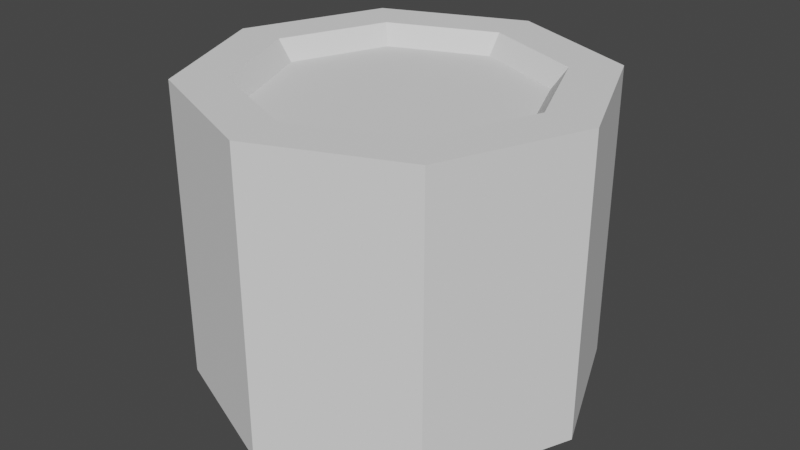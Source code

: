 # Source: searchlight.blend  (saved by Blender 3.5.10; exported with 4.5.12 LTS)
import bpy
from mathutils import Matrix  # noqa: F401  (used for matrix-valued properties, if any)

bpy.ops.wm.read_factory_settings(use_empty=True)
scene = bpy.context.scene
scene.name = 'Scene'

# ---- world
world_world = bpy.data.worlds.new('World'); scene.world = world_world
world_world.use_nodes = True; world_world.node_tree.nodes.clear()
_N = world_world.node_tree.nodes; _L = world_world.node_tree.links
n0 = _N.new('ShaderNodeOutputWorld'); n0.name = 'World Output'; n0.location = (300, 300)
n1 = _N.new('ShaderNodeBackground'); n1.name = 'Background'; n1.location = (10, 300)
n1.inputs[0].default_value = (0.05088, 0.05088, 0.05088, 1.0)
_L.new(n1.outputs[0], n0.inputs[0])
n0.is_active_output = True
world_world.color = (0.05088, 0.05088, 0.05088)
world_world.use_sun_shadow = False
world_world.sun_shadow_jitter_overblur = 0.0

# ---- meshes
me_cylinder = bpy.data.meshes.new('Cylinder')
me_cylinder.from_pydata([(0.0, 1.0, -0.5), (0.0, -0.75, 1.0), (0.0, 1.0, 1.0), (0.5303, -0.5303, 1.0), (0.7071, 0.7071, -0.5), (0.75, 0.0, 1.0), (0.7071, 0.7071, 1.0), (0.5303, 0.5303, 1.0), (1.0, 0.0, -0.5), (0.0, 0.75, 1.0), (1.0, 0.0, 1.0), (-0.5303, 0.5303, 1.0), (0.7071, -0.7071, -0.5), (-0.75, 0.0, 1.0), (0.7071, -0.7071, 1.0), (-0.5303, -0.5303, 1.0), (0.0, -1.0, -0.5), (0.0, 0.0, 0.0), (0.0, -1.0, 1.0), (-0.7071, -0.7071, -0.5), (-0.7071, -0.7071, 1.0), (-1.0, 0.0, -0.5), (-1.0, 0.0, 1.0), (-0.7071, 0.7071, -0.5), (-0.7071, 0.7071, 1.0)], [], [(0, 2, 6, 4), (4, 6, 10, 8), (8, 10, 14, 12), (12, 14, 18, 16), (16, 18, 20, 19), (19, 20, 22, 21), (5, 10, 6, 2, 24, 22, 20, 18, 1, 15, 13, 11, 9, 7), (1, 18, 14, 10, 5, 3), (21, 22, 24, 23), (23, 24, 2, 0), (23, 0, 4, 8, 12, 16, 19, 21), (3, 17, 1), (17, 3, 5), (7, 17, 5), (9, 17, 7), (11, 17, 9), (13, 17, 11), (15, 17, 13), (17, 15, 1)])
_uv = me_cylinder.uv_layers.new(name='UVMap')
_uv.uv.foreach_set('vector', [1.0, 0.5, 1.0, 1.0, 0.875, 1.0, 0.875, 0.5, 0.875, 0.5, 0.875, 1.0, 0.75, 1.0, 0.75, 0.5, 0.75, 0.5, 0.75, 1.0, 0.625, 1.0, 0.625, 0.5, 0.625, 0.5, 0.625, 1.0, 0.5, 1.0, 0.5, 0.5, 0.5, 0.5, 0.5, 1.0, 0.375, 1.0, 0.375, 0.5, 0.375, 0.5, 0.375, 1.0, 0.25, 1.0, 0.25, 0.5, 0.43, 0.25, 0.49, 0.25, 0.4197, 0.4197, 0.25, 0.49, 0.08029, 0.4197, 0.01, 0.25, 0.08029, 0.08029, 0.25, 0.01, 0.25, 0.07, 0.1227, 0.1227, 0.07, 0.25, 0.1227, 0.3773, 0.25, 0.43, 0.3773, 0.3773, 0.25, 0.07, 0.25, 0.01, 0.4197, 0.08029, 0.49, 0.25, 0.43, 0.25, 0.3773, 0.1227, 0.25, 0.5, 0.25, 1.0, 0.125, 1.0, 0.125, 0.5, 0.125, 0.5, 0.125, 1.0, 0.0, 1.0, 0.0, 0.5, 0.5803, 0.4197, 0.75, 0.49, 0.9197, 0.4197, 0.99, 0.25, 0.9197, 0.08029, 0.75, 0.01, 0.5803, 0.08029, 0.51, 0.25, 0.4197, 0.4197, 0.25, 0.25, 0.25, 0.49, 0.25, 0.25, 0.4197, 0.4197, 0.49, 0.25, 0.4197, 0.08029, 0.25, 0.25, 0.49, 0.25, 0.25, 0.01, 0.25, 0.25, 0.4197, 0.08029, 0.08029, 0.08029, 0.25, 0.25, 0.25, 0.01, 0.01, 0.25, 0.25, 0.25, 0.08029, 0.08029, 0.08029, 0.4197, 0.25, 0.25, 0.01, 0.25, 0.25, 0.25, 0.08029, 0.4197, 0.25, 0.49])
me_cylinder.update()
me_cone = bpy.data.meshes.new('Cone')
me_cone.from_pydata([(0.0, 0.75, -1.0), (0.5303, 0.5303, -1.0), (0.75, -4.371e-08, -1.0), (0.5303, -0.5303, -1.0), (0.0, -0.75, -1.0), (-0.5303, -0.5303, -1.0), (-0.75, -4.371e-08, -1.0), (-0.5303, 0.5303, -1.0), (0.0, -4.371e-08, 0.0)], [], [(0, 8, 1), (1, 8, 2), (2, 8, 3), (3, 8, 4), (4, 8, 5), (5, 8, 6), (0, 1, 2, 3, 4, 5, 6, 7), (6, 8, 7), (7, 8, 0)])
_uv = me_cone.uv_layers.new(name='UVMap')
_uv.uv.foreach_set('vector', [0.25, 0.49, 0.25, 0.25, 0.4197, 0.4197, 0.4197, 0.4197, 0.25, 0.25, 0.49, 0.25, 0.49, 0.25, 0.25, 0.25, 0.4197, 0.08029, 0.4197, 0.08029, 0.25, 0.25, 0.25, 0.01, 0.25, 0.01, 0.25, 0.25, 0.08029, 0.08029, 0.08029, 0.08029, 0.25, 0.25, 0.01, 0.25, 0.75, 0.49, 0.9197, 0.4197, 0.99, 0.25, 0.9197, 0.08029, 0.75, 0.01, 0.5803, 0.08029, 0.51, 0.25, 0.5803, 0.4197, 0.01, 0.25, 0.25, 0.25, 0.08029, 0.4197, 0.08029, 0.4197, 0.25, 0.25, 0.25, 0.49])
me_cone.update()

# ---- objects
ob_cylinder = bpy.data.objects.new('Cylinder', me_cylinder)
ob_cone = bpy.data.objects.new('Cone', me_cone)

# ---- transforms, parenting, visibility, modifiers, constraints
ob_cylinder.location = (0.0, 0.0, 0.0)
ob_cone.location = (0.0, 0.0, 0.0)
ob_cone.rotation_euler = (3.142, 0.0, 0.0)
ob_cone.scale = (0.9, 0.9, 0.9)

# ---- collection membership
scene.collection.objects.link(ob_cylinder)
scene.collection.objects.link(ob_cone)

# ---- scene / render settings (as saved in the file)
scene.frame_start = 1; scene.frame_end = 250; scene.frame_set(1)
scene.render.engine = 'BLENDER_EEVEE_NEXT'
scene.cycles.sampling_pattern = 'TABULATED_SOBOL'
scene.view_settings.view_transform = 'Filmic'
bpy.context.view_layer.update()

# ---- added for rendering (the .blend has no active camera and no usable light): camera, sun
cam_auto = bpy.data.cameras.new('AutoCamera')
cam_auto.lens = 50.0
cam_auto.sensor_width = 36.0
cam_auto.clip_end = 1000.0
ob_auto_camera = bpy.data.objects.new('AutoCamera', cam_auto)
scene.collection.objects.link(ob_auto_camera)
ob_auto_camera.location = (2.96216, -3.5546, 2.61973)
ob_auto_camera.rotation_euler = (1.09748, -7.21219e-08, 0.694738)
scene.camera = ob_auto_camera
light_auto_sun = bpy.data.lights.new('AutoSun', 'SUN')
light_auto_sun.energy = 3.0
light_auto_sun.angle = 0.0523599
ob_auto_sun = bpy.data.objects.new('AutoSun', light_auto_sun)
scene.collection.objects.link(ob_auto_sun)
ob_auto_sun.rotation_euler = (0.872665, 0.174533, 0.523599)
bpy.context.view_layer.update()
